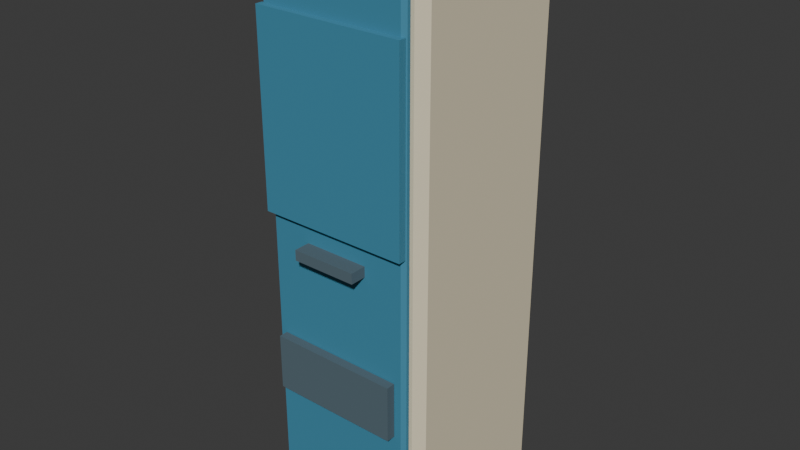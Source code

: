 # Source: ticket_machine.blend  (saved by Blender 5.2.45; exported with 4.5.12 LTS)
import bpy
from mathutils import Matrix  # noqa: F401  (used for matrix-valued properties, if any)

bpy.ops.wm.read_factory_settings(use_empty=True)
scene = bpy.context.scene
scene.name = 'Scene'

# ---- collections
col_collection = bpy.data.collections.new('Collection'); scene.collection.children.link(col_collection)

# ---- materials (node trees are filled in below, after node groups)
mat_ticket_machine_palette = bpy.data.materials.new('ticket_machine palette')

# ---- material node trees
mat_ticket_machine_palette.use_nodes = True; mat_ticket_machine_palette.node_tree.nodes.clear()
_N = mat_ticket_machine_palette.node_tree.nodes; _L = mat_ticket_machine_palette.node_tree.links
n0 = _N.new('ShaderNodeBsdfPrincipled'); n0.name = 'Principled BSDF'; n0.location = (-200, 100)
n0.inputs[2].default_value = 0.78
n0.inputs[10].default_value = 0.005
n1 = _N.new('ShaderNodeOutputMaterial'); n1.name = 'Material Output'; n1.location = (200, 100)
n2 = _N.new('ShaderNodeVertexColor'); n2.name = 'Color Attribute'; n2.location = (0, 0)
n2.layer_name = 'Color'
_L.new(n0.outputs[0], n1.inputs[0])
_L.new(n2.outputs[0], n0.inputs[0])
n1.is_active_output = True

# ---- world
world_world = bpy.data.worlds.new('World'); scene.world = world_world
world_world.use_nodes = True; world_world.node_tree.nodes.clear()
_N = world_world.node_tree.nodes; _L = world_world.node_tree.links
n0 = _N.new('ShaderNodeOutputWorld'); n0.name = 'World Output'; n0.location = (200, 100)
n1 = _N.new('ShaderNodeBackground'); n1.name = 'Background'; n1.location = (-200, 100)
n1.inputs[0].default_value = (0.05088, 0.05088, 0.05088, 1.0)
_L.new(n1.outputs[0], n0.inputs[0])
n0.is_active_output = True
world_world.color = (0.05088, 0.05088, 0.05088)
world_world.sun_shadow_jitter_overblur = 0.0

# ---- meshes
me_cube_557 = bpy.data.meshes.new('Cube.557')
me_cube_557.from_pydata([(-0.26, -0.27, -0.95), (-0.26, -0.3, -0.92), (-0.29, -0.27, -0.92), (-0.26, -0.3, 0.92), (-0.26, -0.27, 0.95), (-0.29, -0.27, 0.92), (-0.26, 0.27, -0.95), (-0.29, 0.27, -0.92), (-0.26, 0.3, -0.92), (-0.26, 0.27, 0.95), (-0.26, 0.3, 0.92), (-0.29, 0.27, 0.92), (0.26, -0.27, -0.95), (0.29, -0.27, -0.92), (0.26, -0.3, -0.92), (0.26, -0.27, 0.95), (0.26, -0.3, 0.92), (0.29, -0.27, 0.92), (0.26, 0.27, -0.95), (0.26, 0.3, -0.92), (0.29, 0.27, -0.92), (0.26, 0.27, 0.95), (0.29, 0.27, 0.92), (0.26, 0.3, 0.92), (-0.2432, -0.3205, -0.915), (-0.2432, -0.3325, -0.903), (-0.2552, -0.3205, -0.903), (-0.2432, -0.3325, 0.903), (-0.2432, -0.3205, 0.915), (-0.2552, -0.3205, 0.903), (-0.2432, -0.3095, -0.915), (-0.2552, -0.3095, -0.903), (-0.2432, -0.2975, -0.903), (-0.2432, -0.3095, 0.915), (-0.2432, -0.2975, 0.903), (-0.2552, -0.3095, 0.903), (0.2432, -0.3205, -0.915), (0.2552, -0.3205, -0.903), (0.2432, -0.3325, -0.903), (0.2432, -0.3205, 0.915), (0.2432, -0.3325, 0.903), (0.2552, -0.3205, 0.903), (0.2432, -0.3095, -0.915), (0.2432, -0.2975, -0.903), (0.2552, -0.3095, -0.903), (0.2432, -0.3095, 0.915), (0.2552, -0.3095, 0.903), (0.2432, -0.2975, 0.903), (-0.11, -0.3875, -0.0175), (-0.11, -0.3875, 0.0175), (-0.11, -0.3325, -0.0175), (-0.11, -0.3325, 0.0175), (0.11, -0.3875, -0.0175), (0.11, -0.3875, 0.0175), (0.11, -0.3325, -0.0175), (0.11, -0.3325, 0.0175), (-0.255, -0.3525, 0.085), (-0.255, -0.3525, 0.715), (-0.255, -0.3275, 0.085), (-0.255, -0.3275, 0.715), (0.255, -0.3525, 0.085), (0.255, -0.3525, 0.715), (0.255, -0.3275, 0.085), (0.255, -0.3275, 0.715), (-0.22, -0.365, -0.525), (-0.22, -0.365, -0.335), (-0.22, -0.335, -0.525), (-0.22, -0.335, -0.335), (0.22, -0.365, -0.525), (0.22, -0.365, -0.335), (0.22, -0.335, -0.525), (0.22, -0.335, -0.335)], [], [(0, 1, 2), (3, 4, 5), (6, 7, 8), (9, 10, 11), (12, 13, 14), (15, 16, 17), (18, 19, 20), (21, 22, 23), (6, 0, 2, 7), (1, 3, 5, 2), (4, 9, 11, 5), (10, 8, 7, 11), (18, 6, 8, 19), (9, 21, 23, 10), (22, 20, 19, 23), (12, 18, 20, 13), (21, 15, 17, 22), (16, 14, 13, 17), (0, 12, 14, 1), (15, 4, 3, 16), (6, 18, 12, 0), (2, 5, 11, 7), (14, 16, 3, 1), (21, 9, 4, 15), (8, 10, 23, 19), (20, 22, 17, 13), (24, 25, 26), (27, 28, 29), (30, 31, 32), (33, 34, 35), (36, 37, 38), (39, 40, 41), (42, 43, 44), (45, 46, 47), (30, 24, 26, 31), (25, 27, 29, 26), (28, 33, 35, 29), (34, 32, 31, 35), (42, 30, 32, 43), (33, 45, 47, 34), (46, 44, 43, 47), (36, 42, 44, 37), (45, 39, 41, 46), (40, 38, 37, 41), (24, 36, 38, 25), (39, 28, 27, 40), (30, 42, 36, 24), (26, 29, 35, 31), (38, 40, 27, 25), (45, 33, 28, 39), (32, 34, 47, 43), (44, 46, 41, 37), (48, 49, 51, 50), (50, 51, 55, 54), (54, 55, 53, 52), (52, 53, 49, 48), (50, 54, 52, 48), (55, 51, 49, 53), (56, 57, 59, 58), (58, 59, 63, 62), (62, 63, 61, 60), (60, 61, 57, 56), (58, 62, 60, 56), (63, 59, 57, 61), (64, 65, 67, 66), (66, 67, 71, 70), (70, 71, 69, 68), (68, 69, 65, 64), (66, 70, 68, 64), (71, 67, 65, 69)])
_uv = me_cube_557.uv_layers.new(name='UVMap')
_uv.uv.foreach_set('vector', [0.1379, 0.7375, 0.1379, 0.75, 0.125, 0.7375, 0.6211, 0.0, 0.625, 0.0125, 0.6211, 0.0125, 0.1379, 0.5125, 0.125, 0.5125, 0.1379, 0.5, 0.625, 0.246, 0.6211, 0.2597, 0.6211, 0.2375, 0.3621, 0.7375, 0.378, 0.7375, 0.3705, 0.7565, 0.6315, 0.7502, 0.6211, 0.7629, 0.6211, 0.7406, 0.3621, 0.5125, 0.3705, 0.4935, 0.378, 0.5125, 0.6315, 0.4998, 0.6211, 0.5094, 0.6211, 0.4871, 0.1379, 0.5125, 0.1379, 0.7375, 0.125, 0.7375, 0.125, 0.5125, 0.3789, 0.0, 0.6211, 0.0, 0.6211, 0.0125, 0.3789, 0.0125, 0.625, 0.0125, 0.625, 0.246, 0.6211, 0.2375, 0.6211, 0.0125, 0.6211, 0.2597, 0.3789, 0.2629, 0.3789, 0.2375, 0.6211, 0.2375, 0.3621, 0.5125, 0.1379, 0.5125, 0.1379, 0.5, 0.3705, 0.4935, 0.625, 0.246, 0.6315, 0.4998, 0.6211, 0.4871, 0.6211, 0.2597, 0.6211, 0.5094, 0.378, 0.5125, 0.3705, 0.4935, 0.6211, 0.4871, 0.3621, 0.7375, 0.3621, 0.5125, 0.378, 0.5125, 0.378, 0.7375, 0.6315, 0.4998, 0.6315, 0.7502, 0.6211, 0.7406, 0.6211, 0.5094, 0.6211, 0.7629, 0.3705, 0.7565, 0.378, 0.7375, 0.6211, 0.7406, 0.1379, 0.7375, 0.3621, 0.7375, 0.3705, 0.7565, 0.1379, 0.75, 0.6315, 0.7502, 0.625, 0.9871, 0.6211, 0.9871, 0.6211, 0.7629, 0.1379, 0.5125, 0.3621, 0.5125, 0.3621, 0.7375, 0.1379, 0.7375, 0.3789, 0.0125, 0.6211, 0.0125, 0.6211, 0.2375, 0.3789, 0.2375, 0.3705, 0.7565, 0.6211, 0.7629, 0.6211, 0.9871, 0.3789, 0.9871, 0.6315, 0.4998, 0.8621, 0.5125, 0.8621, 0.7375, 0.6315, 0.7502, 0.3789, 0.2629, 0.6211, 0.2597, 0.6211, 0.4871, 0.3705, 0.4935, 0.378, 0.5125, 0.6211, 0.5094, 0.6211, 0.7406, 0.378, 0.7375, 0.1309, 0.6643, 0.1309, 0.75, 0.125, 0.6643, 0.6234, 0.9941, 0.625, 0.9941, 0.6234, 1.0, 0.1309, 0.5857, 0.125, 0.5857, 0.1309, 0.5, 0.625, 0.2253, 0.6234, 0.2559, 0.6234, 0.1857, 0.3691, 0.6643, 0.3762, 0.6643, 0.3729, 0.7529, 0.6279, 0.7101, 0.6234, 0.7559, 0.6234, 0.6857, 0.3691, 0.5857, 0.3729, 0.4971, 0.3762, 0.5857, 0.6279, 0.5628, 0.6234, 0.5857, 0.6234, 0.4956, 0.1309, 0.5857, 0.1309, 0.6643, 0.125, 0.6643, 0.125, 0.5857, 0.3766, 0.0, 0.6234, 0.0, 0.6234, 0.08571, 0.3766, 0.08571, 0.625, 0.08571, 0.625, 0.2253, 0.6234, 0.1857, 0.6234, 0.08571, 0.6234, 0.2559, 0.3766, 0.2559, 0.3766, 0.1643, 0.6234, 0.1857, 0.3691, 0.5857, 0.1309, 0.5857, 0.1309, 0.5, 0.3729, 0.4971, 0.625, 0.2253, 0.6279, 0.5628, 0.6234, 0.4956, 0.6234, 0.2559, 0.6234, 0.5857, 0.3762, 0.5857, 0.3729, 0.4971, 0.6234, 0.4956, 0.3691, 0.6643, 0.3691, 0.5857, 0.3762, 0.5857, 0.3762, 0.6643, 0.6279, 0.5628, 0.6279, 0.7101, 0.6234, 0.6857, 0.6234, 0.5857, 0.6234, 0.7559, 0.3729, 0.7529, 0.3762, 0.6643, 0.6234, 0.6857, 0.1309, 0.6643, 0.3691, 0.6643, 0.3729, 0.7529, 0.1309, 0.75, 0.6279, 0.7101, 0.625, 0.9941, 0.6234, 0.9941, 0.6234, 0.7559, 0.1309, 0.5857, 0.3691, 0.5857, 0.3691, 0.6643, 0.1309, 0.6643, 0.3766, 0.08571, 0.6234, 0.08571, 0.6234, 0.1857, 0.3766, 0.1643, 0.3729, 0.7529, 0.6234, 0.7559, 0.6234, 0.9941, 0.3766, 0.9941, 0.6279, 0.5628, 0.8691, 0.5857, 0.8691, 0.6643, 0.6279, 0.7101, 0.3766, 0.2559, 0.6234, 0.2559, 0.6234, 0.4956, 0.3729, 0.4971, 0.3762, 0.5857, 0.6234, 0.5857, 0.6234, 0.6857, 0.3762, 0.6643, 0.375, 0.0, 0.625, 0.0, 0.625, 0.25, 0.375, 0.25, 0.375, 0.25, 0.625, 0.25, 0.625, 0.5, 0.375, 0.5, 0.375, 0.5, 0.625, 0.5, 0.625, 0.75, 0.375, 0.75, 0.375, 0.75, 0.625, 0.75, 0.625, 1.0, 0.375, 1.0, 0.125, 0.5, 0.375, 0.5, 0.375, 0.75, 0.125, 0.75, 0.625, 0.5, 0.875, 0.5, 0.875, 0.75, 0.625, 0.75, 0.375, 0.0, 0.625, 0.0, 0.625, 0.25, 0.375, 0.25, 0.375, 0.25, 0.625, 0.25, 0.625, 0.5, 0.375, 0.5, 0.375, 0.5, 0.625, 0.5, 0.625, 0.75, 0.375, 0.75, 0.375, 0.75, 0.625, 0.75, 0.625, 1.0, 0.375, 1.0, 0.125, 0.5, 0.375, 0.5, 0.375, 0.75, 0.125, 0.75, 0.625, 0.5, 0.875, 0.5, 0.875, 0.75, 0.625, 0.75, 0.375, 0.0, 0.625, 0.0, 0.625, 0.25, 0.375, 0.25, 0.375, 0.25, 0.625, 0.25, 0.625, 0.5, 0.375, 0.5, 0.375, 0.5, 0.625, 0.5, 0.625, 0.75, 0.375, 0.75, 0.375, 0.75, 0.625, 0.75, 0.625, 1.0, 0.375, 1.0, 0.125, 0.5, 0.375, 0.5, 0.375, 0.75, 0.125, 0.75, 0.625, 0.5, 0.875, 0.5, 0.875, 0.75, 0.625, 0.75])
_ca = me_cube_557.color_attributes.new('Color', 'BYTE_COLOR', 'CORNER')
_ca.data.foreach_set('color', [0.7835, 0.7011, 0.5029, 1.0, 0.7835, 0.7011, 0.5029, 1.0, 0.7835, 0.7011, 0.5029, 1.0, 0.7835, 0.7011, 0.5029, 1.0, 0.7835, 0.7011, 0.5029, 1.0, 0.7835, 0.7011, 0.5029, 1.0, 0.7835, 0.7011, 0.5029, 1.0, 0.7835, 0.7011, 0.5029, 1.0, 0.7835, 0.7011, 0.5029, 1.0, 0.7835, 0.7011, 0.5029, 1.0, 0.7835, 0.7011, 0.5029, 1.0, 0.7835, 0.7011, 0.5029, 1.0, 0.7835, 0.7011, 0.5029, 1.0, 0.7835, 0.7011, 0.5029, 1.0, 0.7835, 0.7011, 0.5029, 1.0, 0.7835, 0.7011, 0.5029, 1.0, 0.7835, 0.7011, 0.5029, 1.0, 0.7835, 0.7011, 0.5029, 1.0, 0.7835, 0.7011, 0.5029, 1.0, 0.7835, 0.7011, 0.5029, 1.0, 0.7835, 0.7011, 0.5029, 1.0, 0.7835, 0.7011, 0.5029, 1.0, 0.7835, 0.7011, 0.5029, 1.0, 0.7835, 0.7011, 0.5029, 1.0, 0.7835, 0.7011, 0.5029, 1.0, 0.7835, 0.7011, 0.5029, 1.0, 0.7835, 0.7011, 0.5029, 1.0, 0.7835, 0.7011, 0.5029, 1.0, 0.7835, 0.7011, 0.5029, 1.0, 0.7835, 0.7011, 0.5029, 1.0, 0.7835, 0.7011, 0.5029, 1.0, 0.7835, 0.7011, 0.5029, 1.0, 0.7835, 0.7011, 0.5029, 1.0, 0.7835, 0.7011, 0.5029, 1.0, 0.7835, 0.7011, 0.5029, 1.0, 0.7835, 0.7011, 0.5029, 1.0, 0.7835, 0.7011, 0.5029, 1.0, 0.7835, 0.7011, 0.5029, 1.0, 0.7835, 0.7011, 0.5029, 1.0, 0.7835, 0.7011, 0.5029, 1.0, 0.7835, 0.7011, 0.5029, 1.0, 0.7835, 0.7011, 0.5029, 1.0, 0.7835, 0.7011, 0.5029, 1.0, 0.7835, 0.7011, 0.5029, 1.0, 0.7835, 0.7011, 0.5029, 1.0, 0.7835, 0.7011, 0.5029, 1.0, 0.7835, 0.7011, 0.5029, 1.0, 0.7835, 0.7011, 0.5029, 1.0, 0.7835, 0.7011, 0.5029, 1.0, 0.7835, 0.7011, 0.5029, 1.0, 0.7835, 0.7011, 0.5029, 1.0, 0.7835, 0.7011, 0.5029, 1.0, 0.7835, 0.7011, 0.5029, 1.0, 0.7835, 0.7011, 0.5029, 1.0, 0.7835, 0.7011, 0.5029, 1.0, 0.7835, 0.7011, 0.5029, 1.0, 0.7835, 0.7011, 0.5029, 1.0, 0.7835, 0.7011, 0.5029, 1.0, 0.7835, 0.7011, 0.5029, 1.0, 0.7835, 0.7011, 0.5029, 1.0, 0.7835, 0.7011, 0.5029, 1.0, 0.7835, 0.7011, 0.5029, 1.0, 0.7835, 0.7011, 0.5029, 1.0, 0.7835, 0.7011, 0.5029, 1.0, 0.7835, 0.7011, 0.5029, 1.0, 0.7835, 0.7011, 0.5029, 1.0, 0.7835, 0.7011, 0.5029, 1.0, 0.7835, 0.7011, 0.5029, 1.0, 0.7835, 0.7011, 0.5029, 1.0, 0.7835, 0.7011, 0.5029, 1.0, 0.7835, 0.7011, 0.5029, 1.0, 0.7835, 0.7011, 0.5029, 1.0, 0.7835, 0.7011, 0.5029, 1.0, 0.7835, 0.7011, 0.5029, 1.0, 0.7835, 0.7011, 0.5029, 1.0, 0.7835, 0.7011, 0.5029, 1.0, 0.7835, 0.7011, 0.5029, 1.0, 0.7835, 0.7011, 0.5029, 1.0, 0.7835, 0.7011, 0.5029, 1.0, 0.7835, 0.7011, 0.5029, 1.0, 0.7835, 0.7011, 0.5029, 1.0, 0.7835, 0.7011, 0.5029, 1.0, 0.7835, 0.7011, 0.5029, 1.0, 0.7835, 0.7011, 0.5029, 1.0, 0.7835, 0.7011, 0.5029, 1.0, 0.7835, 0.7011, 0.5029, 1.0, 0.7835, 0.7011, 0.5029, 1.0, 0.7835, 0.7011, 0.5029, 1.0, 0.7835, 0.7011, 0.5029, 1.0, 0.7835, 0.7011, 0.5029, 1.0, 0.7835, 0.7011, 0.5029, 1.0, 0.7835, 0.7011, 0.5029, 1.0, 0.7835, 0.7011, 0.5029, 1.0, 0.7835, 0.7011, 0.5029, 1.0, 0.7835, 0.7011, 0.5029, 1.0, 0.7835, 0.7011, 0.5029, 1.0, 0.05448, 0.2502, 0.3813, 1.0, 0.05448, 0.2502, 0.3813, 1.0, 0.05448, 0.2502, 0.3813, 1.0, 0.05448, 0.2502, 0.3813, 1.0, 0.05448, 0.2502, 0.3813, 1.0, 0.05448, 0.2502, 0.3813, 1.0, 0.05448, 0.2502, 0.3813, 1.0, 0.05448, 0.2502, 0.3813, 1.0, 0.05448, 0.2502, 0.3813, 1.0, 0.05448, 0.2502, 0.3813, 1.0, 0.05448, 0.2502, 0.3813, 1.0, 0.05448, 0.2502, 0.3813, 1.0, 0.05448, 0.2502, 0.3813, 1.0, 0.05448, 0.2502, 0.3813, 1.0, 0.05448, 0.2502, 0.3813, 1.0, 0.05448, 0.2502, 0.3813, 1.0, 0.05448, 0.2502, 0.3813, 1.0, 0.05448, 0.2502, 0.3813, 1.0, 0.05448, 0.2502, 0.3813, 1.0, 0.05448, 0.2502, 0.3813, 1.0, 0.05448, 0.2502, 0.3813, 1.0, 0.05448, 0.2502, 0.3813, 1.0, 0.05448, 0.2502, 0.3813, 1.0, 0.05448, 0.2502, 0.3813, 1.0, 0.05448, 0.2502, 0.3813, 1.0, 0.05448, 0.2502, 0.3813, 1.0, 0.05448, 0.2502, 0.3813, 1.0, 0.05448, 0.2502, 0.3813, 1.0, 0.05448, 0.2502, 0.3813, 1.0, 0.05448, 0.2502, 0.3813, 1.0, 0.05448, 0.2502, 0.3813, 1.0, 0.05448, 0.2502, 0.3813, 1.0, 0.05448, 0.2502, 0.3813, 1.0, 0.05448, 0.2502, 0.3813, 1.0, 0.05448, 0.2502, 0.3813, 1.0, 0.05448, 0.2502, 0.3813, 1.0, 0.05448, 0.2502, 0.3813, 1.0, 0.05448, 0.2502, 0.3813, 1.0, 0.05448, 0.2502, 0.3813, 1.0, 0.05448, 0.2502, 0.3813, 1.0, 0.05448, 0.2502, 0.3813, 1.0, 0.05448, 0.2502, 0.3813, 1.0, 0.05448, 0.2502, 0.3813, 1.0, 0.05448, 0.2502, 0.3813, 1.0, 0.05448, 0.2502, 0.3813, 1.0, 0.05448, 0.2502, 0.3813, 1.0, 0.05448, 0.2502, 0.3813, 1.0, 0.05448, 0.2502, 0.3813, 1.0, 0.05448, 0.2502, 0.3813, 1.0, 0.05448, 0.2502, 0.3813, 1.0, 0.05448, 0.2502, 0.3813, 1.0, 0.05448, 0.2502, 0.3813, 1.0, 0.05448, 0.2502, 0.3813, 1.0, 0.05448, 0.2502, 0.3813, 1.0, 0.05448, 0.2502, 0.3813, 1.0, 0.05448, 0.2502, 0.3813, 1.0, 0.05448, 0.2502, 0.3813, 1.0, 0.05448, 0.2502, 0.3813, 1.0, 0.05448, 0.2502, 0.3813, 1.0, 0.05448, 0.2502, 0.3813, 1.0, 0.05448, 0.2502, 0.3813, 1.0, 0.05448, 0.2502, 0.3813, 1.0, 0.05448, 0.2502, 0.3813, 1.0, 0.05448, 0.2502, 0.3813, 1.0, 0.05448, 0.2502, 0.3813, 1.0, 0.05448, 0.2502, 0.3813, 1.0, 0.05448, 0.2502, 0.3813, 1.0, 0.05448, 0.2502, 0.3813, 1.0, 0.05448, 0.2502, 0.3813, 1.0, 0.05448, 0.2502, 0.3813, 1.0, 0.05448, 0.2502, 0.3813, 1.0, 0.05448, 0.2502, 0.3813, 1.0, 0.05448, 0.2502, 0.3813, 1.0, 0.05448, 0.2502, 0.3813, 1.0, 0.05448, 0.2502, 0.3813, 1.0, 0.05448, 0.2502, 0.3813, 1.0, 0.05448, 0.2502, 0.3813, 1.0, 0.05448, 0.2502, 0.3813, 1.0, 0.05448, 0.2502, 0.3813, 1.0, 0.05448, 0.2502, 0.3813, 1.0, 0.05448, 0.2502, 0.3813, 1.0, 0.05448, 0.2502, 0.3813, 1.0, 0.05448, 0.2502, 0.3813, 1.0, 0.05448, 0.2502, 0.3813, 1.0, 0.05448, 0.2502, 0.3813, 1.0, 0.05448, 0.2502, 0.3813, 1.0, 0.05448, 0.2502, 0.3813, 1.0, 0.05448, 0.2502, 0.3813, 1.0, 0.05448, 0.2502, 0.3813, 1.0, 0.05448, 0.2502, 0.3813, 1.0, 0.05448, 0.2502, 0.3813, 1.0, 0.05448, 0.2502, 0.3813, 1.0, 0.05448, 0.2502, 0.3813, 1.0, 0.05448, 0.2502, 0.3813, 1.0, 0.05448, 0.2502, 0.3813, 1.0, 0.05448, 0.2502, 0.3813, 1.0, 0.09084, 0.1413, 0.1714, 1.0, 0.09084, 0.1413, 0.1714, 1.0, 0.09084, 0.1413, 0.1714, 1.0, 0.09084, 0.1413, 0.1714, 1.0, 0.09084, 0.1413, 0.1714, 1.0, 0.09084, 0.1413, 0.1714, 1.0, 0.09084, 0.1413, 0.1714, 1.0, 0.09084, 0.1413, 0.1714, 1.0, 0.09084, 0.1413, 0.1714, 1.0, 0.09084, 0.1413, 0.1714, 1.0, 0.09084, 0.1413, 0.1714, 1.0, 0.09084, 0.1413, 0.1714, 1.0, 0.09084, 0.1413, 0.1714, 1.0, 0.09084, 0.1413, 0.1714, 1.0, 0.09084, 0.1413, 0.1714, 1.0, 0.09084, 0.1413, 0.1714, 1.0, 0.09084, 0.1413, 0.1714, 1.0, 0.09084, 0.1413, 0.1714, 1.0, 0.09084, 0.1413, 0.1714, 1.0, 0.09084, 0.1413, 0.1714, 1.0, 0.09084, 0.1413, 0.1714, 1.0, 0.09084, 0.1413, 0.1714, 1.0, 0.09084, 0.1413, 0.1714, 1.0, 0.09084, 0.1413, 0.1714, 1.0, 0.05448, 0.2502, 0.3813, 1.0, 0.05448, 0.2502, 0.3813, 1.0, 0.05448, 0.2502, 0.3813, 1.0, 0.05448, 0.2502, 0.3813, 1.0, 0.05448, 0.2502, 0.3813, 1.0, 0.05448, 0.2502, 0.3813, 1.0, 0.05448, 0.2502, 0.3813, 1.0, 0.05448, 0.2502, 0.3813, 1.0, 0.05448, 0.2502, 0.3813, 1.0, 0.05448, 0.2502, 0.3813, 1.0, 0.05448, 0.2502, 0.3813, 1.0, 0.05448, 0.2502, 0.3813, 1.0, 0.05448, 0.2502, 0.3813, 1.0, 0.05448, 0.2502, 0.3813, 1.0, 0.05448, 0.2502, 0.3813, 1.0, 0.05448, 0.2502, 0.3813, 1.0, 0.05448, 0.2502, 0.3813, 1.0, 0.05448, 0.2502, 0.3813, 1.0, 0.05448, 0.2502, 0.3813, 1.0, 0.05448, 0.2502, 0.3813, 1.0, 0.05448, 0.2502, 0.3813, 1.0, 0.05448, 0.2502, 0.3813, 1.0, 0.05448, 0.2502, 0.3813, 1.0, 0.05448, 0.2502, 0.3813, 1.0, 0.09084, 0.1413, 0.1714, 1.0, 0.09084, 0.1413, 0.1714, 1.0, 0.09084, 0.1413, 0.1714, 1.0, 0.09084, 0.1413, 0.1714, 1.0, 0.09084, 0.1413, 0.1714, 1.0, 0.09084, 0.1413, 0.1714, 1.0, 0.09084, 0.1413, 0.1714, 1.0, 0.09084, 0.1413, 0.1714, 1.0, 0.09084, 0.1413, 0.1714, 1.0, 0.09084, 0.1413, 0.1714, 1.0, 0.09084, 0.1413, 0.1714, 1.0, 0.09084, 0.1413, 0.1714, 1.0, 0.09084, 0.1413, 0.1714, 1.0, 0.09084, 0.1413, 0.1714, 1.0, 0.09084, 0.1413, 0.1714, 1.0, 0.09084, 0.1413, 0.1714, 1.0, 0.09084, 0.1413, 0.1714, 1.0, 0.09084, 0.1413, 0.1714, 1.0, 0.09084, 0.1413, 0.1714, 1.0, 0.09084, 0.1413, 0.1714, 1.0, 0.09084, 0.1413, 0.1714, 1.0, 0.09084, 0.1413, 0.1714, 1.0, 0.09084, 0.1413, 0.1714, 1.0, 0.09084, 0.1413, 0.1714, 1.0])
me_cube_557.materials.append(mat_ticket_machine_palette)
me_cube_557.update()

# ---- objects
ob_ticket_machine = bpy.data.objects.new('ticket_machine', me_cube_557)

# ---- transforms, parenting, visibility, modifiers, constraints
ob_ticket_machine.location = (0.0, 0.0, 0.95)

# ---- collection membership
col_collection.objects.link(ob_ticket_machine)

# ---- scene / render settings (as saved in the file)
scene.frame_start = 1; scene.frame_end = 250; scene.frame_set(1)
scene.render.engine = 'BLENDER_EEVEE_NEXT'
scene.render.bake_bias = 0.0
scene.render.bake_samples = 0
scene.render.compositor_device = 'GPU'
scene.eevee.use_volume_custom_range = False
scene.eevee.fast_gi_thickness_near = 0.1
scene.eevee.fast_gi_thickness_far = 0.0
scene.eevee.ray_tracing_options.screen_trace_thickness = 0.1
bpy.context.view_layer.update()

# ---- added for rendering (the .blend has no active camera and no usable light): camera, sun
cam_auto = bpy.data.cameras.new('AutoCamera')
cam_auto.lens = 50.0
cam_auto.sensor_width = 36.0
cam_auto.clip_end = 1000.0
ob_auto_camera = bpy.data.objects.new('AutoCamera', cam_auto)
scene.collection.objects.link(ob_auto_camera)
ob_auto_camera.location = (1.94497, -2.37771, 2.50597)
ob_auto_camera.rotation_euler = (1.09748, -7.21219e-08, 0.694738)
scene.camera = ob_auto_camera
light_auto_sun = bpy.data.lights.new('AutoSun', 'SUN')
light_auto_sun.energy = 3.0
light_auto_sun.angle = 0.0523599
ob_auto_sun = bpy.data.objects.new('AutoSun', light_auto_sun)
scene.collection.objects.link(ob_auto_sun)
ob_auto_sun.rotation_euler = (0.872665, 0.174533, 0.523599)
bpy.context.view_layer.update()
